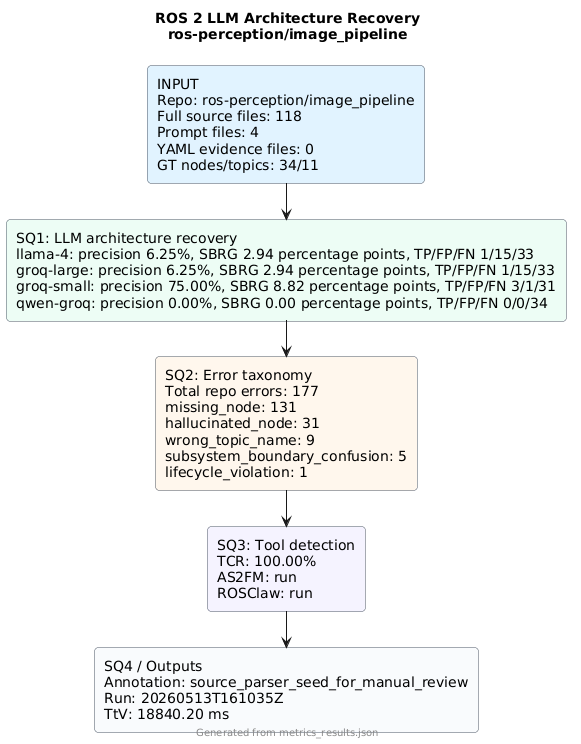

The diagram above was rendered by PlantUML. Its source (embedded in the PNG):
@startuml
!pragma layout smetana
skinparam backgroundColor #FFFFFF
skinparam defaultFontName Arial
skinparam rectangle {
  RoundCorner 8
  BorderColor #4B5563
}
title ROS 2 LLM Architecture Recovery\nros-perception/image_pipeline
rectangle "INPUT\nRepo: ros-perception/image_pipeline\nFull source files: 118\nPrompt files: 4\nYAML evidence files: 0\nGT nodes/topics: 34/11" as input #E0F2FE
rectangle "SQ1: LLM architecture recovery\nllama-4: precision 6.25%, SBRG 2.94 percentage points, TP/FP/FN 1/15/33\ngroq-large: precision 6.25%, SBRG 2.94 percentage points, TP/FP/FN 1/15/33\ngroq-small: precision 75.00%, SBRG 8.82 percentage points, TP/FP/FN 3/1/31\nqwen-groq: precision 0.00%, SBRG 0.00 percentage points, TP/FP/FN 0/0/34" as sq1 #ECFDF5
rectangle "SQ2: Error taxonomy\nTotal repo errors: 177\nmissing_node: 131\nhallucinated_node: 31\nwrong_topic_name: 9\nsubsystem_boundary_confusion: 5\nlifecycle_violation: 1" as sq2 #FFF7ED
rectangle "SQ3: Tool detection\nTCR: 100.00%\nAS2FM: run\nROSClaw: run" as sq3 #F5F3FF
rectangle "SQ4 / Outputs\nAnnotation: source_parser_seed_for_manual_review\nRun: 20260513T161035Z\nTtV: 18840.20 ms" as sq4 #F8FAFC
input --> sq1
sq1 --> sq2
sq2 --> sq3
sq3 --> sq4
footer Generated from metrics_results.json
@enduml